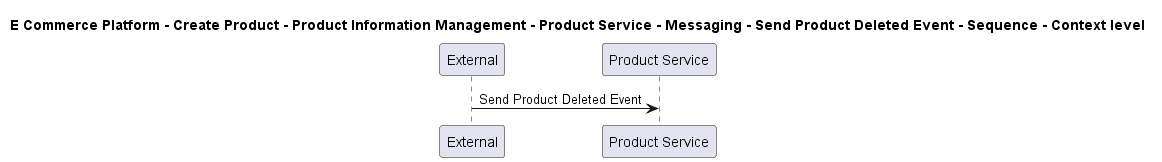

The diagram above was rendered by PlantUML. Its source (embedded in the PNG):
@startuml

title E Commerce Platform - Create Product - Product Information Management - Product Service - Messaging - Send Product Deleted Event - Sequence - Context level

participant "External" as C4InterFlow.SoftwareSystems.ExternalSystem
participant "Product Service" as ECommercePlatform.CreateProduct.ProductInformationManagement.SoftwareSystems.ProductService

C4InterFlow.SoftwareSystems.ExternalSystem -> ECommercePlatform.CreateProduct.ProductInformationManagement.SoftwareSystems.ProductService : Send Product Deleted Event


@enduml